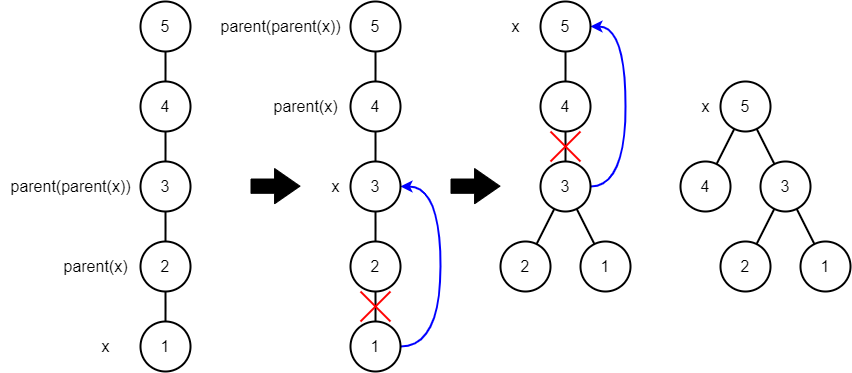

The diagram above was exported from draw.io. Its source (the exported page's mxGraphModel, read from the mxfile embedded in the PNG):
<mxGraphModel dx="1386" dy="562" grid="1" gridSize="10" guides="1" tooltips="1" connect="1" arrows="1" fold="1" page="0" pageScale="1" pageWidth="827" pageHeight="1169" background="#ffffff" math="0" shadow="0">
  <root>
    <mxCell id="0" />
    <mxCell id="1" parent="0" />
    <mxCell id="OYwsoUHC_m2NGgtsUloC-7" style="edgeStyle=orthogonalEdgeStyle;rounded=0;orthogonalLoop=1;jettySize=auto;html=1;endArrow=none;endFill=0;strokeWidth=2;" edge="1" parent="1" source="OYwsoUHC_m2NGgtsUloC-2" target="OYwsoUHC_m2NGgtsUloC-3">
      <mxGeometry relative="1" as="geometry" />
    </mxCell>
    <mxCell id="OYwsoUHC_m2NGgtsUloC-2" value="&lt;font style=&quot;font-size: 16px;&quot;&gt;1&lt;/font&gt;" style="ellipse;whiteSpace=wrap;html=1;aspect=fixed;strokeWidth=2;" vertex="1" parent="1">
      <mxGeometry x="30" y="570" width="50" height="50" as="geometry" />
    </mxCell>
    <mxCell id="OYwsoUHC_m2NGgtsUloC-8" style="edgeStyle=orthogonalEdgeStyle;rounded=0;orthogonalLoop=1;jettySize=auto;html=1;entryX=0.5;entryY=1;entryDx=0;entryDy=0;endArrow=none;endFill=0;strokeWidth=2;" edge="1" parent="1" source="OYwsoUHC_m2NGgtsUloC-3" target="OYwsoUHC_m2NGgtsUloC-4">
      <mxGeometry relative="1" as="geometry" />
    </mxCell>
    <mxCell id="OYwsoUHC_m2NGgtsUloC-3" value="&lt;font style=&quot;font-size: 16px;&quot;&gt;2&lt;/font&gt;" style="ellipse;whiteSpace=wrap;html=1;aspect=fixed;strokeWidth=2;" vertex="1" parent="1">
      <mxGeometry x="30" y="490" width="50" height="50" as="geometry" />
    </mxCell>
    <mxCell id="OYwsoUHC_m2NGgtsUloC-10" style="edgeStyle=orthogonalEdgeStyle;rounded=0;orthogonalLoop=1;jettySize=auto;html=1;endArrow=none;endFill=0;strokeWidth=2;" edge="1" parent="1" source="OYwsoUHC_m2NGgtsUloC-4" target="OYwsoUHC_m2NGgtsUloC-5">
      <mxGeometry relative="1" as="geometry" />
    </mxCell>
    <mxCell id="OYwsoUHC_m2NGgtsUloC-4" value="&lt;font style=&quot;font-size: 16px;&quot;&gt;3&lt;/font&gt;" style="ellipse;whiteSpace=wrap;html=1;aspect=fixed;strokeWidth=2;" vertex="1" parent="1">
      <mxGeometry x="30" y="410" width="50" height="50" as="geometry" />
    </mxCell>
    <mxCell id="OYwsoUHC_m2NGgtsUloC-11" style="edgeStyle=orthogonalEdgeStyle;rounded=0;orthogonalLoop=1;jettySize=auto;html=1;endArrow=none;endFill=0;strokeWidth=2;" edge="1" parent="1" source="OYwsoUHC_m2NGgtsUloC-5" target="OYwsoUHC_m2NGgtsUloC-6">
      <mxGeometry relative="1" as="geometry" />
    </mxCell>
    <mxCell id="OYwsoUHC_m2NGgtsUloC-5" value="&lt;font style=&quot;font-size: 16px;&quot;&gt;4&lt;/font&gt;" style="ellipse;whiteSpace=wrap;html=1;aspect=fixed;strokeWidth=2;" vertex="1" parent="1">
      <mxGeometry x="30" y="330" width="50" height="50" as="geometry" />
    </mxCell>
    <mxCell id="OYwsoUHC_m2NGgtsUloC-6" value="&lt;font style=&quot;font-size: 16px;&quot;&gt;5&lt;/font&gt;" style="ellipse;whiteSpace=wrap;html=1;aspect=fixed;strokeWidth=2;" vertex="1" parent="1">
      <mxGeometry x="30" y="250" width="50" height="50" as="geometry" />
    </mxCell>
    <mxCell id="OYwsoUHC_m2NGgtsUloC-12" style="edgeStyle=orthogonalEdgeStyle;rounded=0;orthogonalLoop=1;jettySize=auto;html=1;endArrow=none;endFill=0;strokeWidth=2;" edge="1" parent="1" source="OYwsoUHC_m2NGgtsUloC-13" target="OYwsoUHC_m2NGgtsUloC-15">
      <mxGeometry relative="1" as="geometry" />
    </mxCell>
    <mxCell id="OYwsoUHC_m2NGgtsUloC-24" style="edgeStyle=orthogonalEdgeStyle;rounded=0;orthogonalLoop=1;jettySize=auto;html=1;entryX=1;entryY=0.5;entryDx=0;entryDy=0;curved=1;strokeWidth=2;strokeColor=#0000FF;" edge="1" parent="1" source="OYwsoUHC_m2NGgtsUloC-13" target="OYwsoUHC_m2NGgtsUloC-17">
      <mxGeometry relative="1" as="geometry">
        <Array as="points">
          <mxPoint x="330" y="595" />
          <mxPoint x="330" y="435" />
        </Array>
      </mxGeometry>
    </mxCell>
    <mxCell id="OYwsoUHC_m2NGgtsUloC-13" value="&lt;font style=&quot;font-size: 16px;&quot;&gt;1&lt;/font&gt;" style="ellipse;whiteSpace=wrap;html=1;aspect=fixed;strokeWidth=2;" vertex="1" parent="1">
      <mxGeometry x="240" y="570" width="50" height="50" as="geometry" />
    </mxCell>
    <mxCell id="OYwsoUHC_m2NGgtsUloC-14" style="edgeStyle=orthogonalEdgeStyle;rounded=0;orthogonalLoop=1;jettySize=auto;html=1;entryX=0.5;entryY=1;entryDx=0;entryDy=0;endArrow=none;endFill=0;strokeWidth=2;" edge="1" parent="1" source="OYwsoUHC_m2NGgtsUloC-15" target="OYwsoUHC_m2NGgtsUloC-17">
      <mxGeometry relative="1" as="geometry" />
    </mxCell>
    <mxCell id="OYwsoUHC_m2NGgtsUloC-15" value="&lt;font style=&quot;font-size: 16px;&quot;&gt;2&lt;/font&gt;" style="ellipse;whiteSpace=wrap;html=1;aspect=fixed;strokeWidth=2;" vertex="1" parent="1">
      <mxGeometry x="240" y="490" width="50" height="50" as="geometry" />
    </mxCell>
    <mxCell id="OYwsoUHC_m2NGgtsUloC-16" style="edgeStyle=orthogonalEdgeStyle;rounded=0;orthogonalLoop=1;jettySize=auto;html=1;endArrow=none;endFill=0;strokeWidth=2;" edge="1" parent="1" source="OYwsoUHC_m2NGgtsUloC-17" target="OYwsoUHC_m2NGgtsUloC-19">
      <mxGeometry relative="1" as="geometry" />
    </mxCell>
    <mxCell id="OYwsoUHC_m2NGgtsUloC-17" value="&lt;font style=&quot;font-size: 16px;&quot;&gt;3&lt;/font&gt;" style="ellipse;whiteSpace=wrap;html=1;aspect=fixed;strokeWidth=2;" vertex="1" parent="1">
      <mxGeometry x="240" y="410" width="50" height="50" as="geometry" />
    </mxCell>
    <mxCell id="OYwsoUHC_m2NGgtsUloC-18" style="edgeStyle=orthogonalEdgeStyle;rounded=0;orthogonalLoop=1;jettySize=auto;html=1;endArrow=none;endFill=0;strokeWidth=2;" edge="1" parent="1" source="OYwsoUHC_m2NGgtsUloC-19" target="OYwsoUHC_m2NGgtsUloC-20">
      <mxGeometry relative="1" as="geometry" />
    </mxCell>
    <mxCell id="OYwsoUHC_m2NGgtsUloC-19" value="&lt;font style=&quot;font-size: 16px;&quot;&gt;4&lt;/font&gt;" style="ellipse;whiteSpace=wrap;html=1;aspect=fixed;strokeWidth=2;" vertex="1" parent="1">
      <mxGeometry x="240" y="330" width="50" height="50" as="geometry" />
    </mxCell>
    <mxCell id="OYwsoUHC_m2NGgtsUloC-20" value="&lt;font style=&quot;font-size: 16px;&quot;&gt;5&lt;/font&gt;" style="ellipse;whiteSpace=wrap;html=1;aspect=fixed;strokeWidth=2;" vertex="1" parent="1">
      <mxGeometry x="240" y="250" width="50" height="50" as="geometry" />
    </mxCell>
    <mxCell id="OYwsoUHC_m2NGgtsUloC-21" value="&lt;font style=&quot;font-size: 16px;&quot;&gt;x&lt;/font&gt;" style="text;html=1;align=center;verticalAlign=middle;resizable=0;points=[];autosize=1;strokeColor=none;fillColor=none;" vertex="1" parent="1">
      <mxGeometry x="-20" y="580" width="30" height="30" as="geometry" />
    </mxCell>
    <mxCell id="OYwsoUHC_m2NGgtsUloC-22" value="&lt;font style=&quot;font-size: 16px;&quot;&gt;parent(x)&lt;/font&gt;" style="text;html=1;align=center;verticalAlign=middle;resizable=0;points=[];autosize=1;strokeColor=none;fillColor=none;" vertex="1" parent="1">
      <mxGeometry x="-60" y="500" width="90" height="30" as="geometry" />
    </mxCell>
    <mxCell id="OYwsoUHC_m2NGgtsUloC-23" value="&lt;font style=&quot;font-size: 16px;&quot;&gt;parent(parent(x))&lt;/font&gt;" style="text;html=1;align=center;verticalAlign=middle;resizable=0;points=[];autosize=1;strokeColor=none;fillColor=none;" vertex="1" parent="1">
      <mxGeometry x="-110" y="420" width="140" height="30" as="geometry" />
    </mxCell>
    <mxCell id="OYwsoUHC_m2NGgtsUloC-25" value="" style="endArrow=none;html=1;rounded=0;strokeWidth=2;strokeColor=#FF0000;" edge="1" parent="1">
      <mxGeometry width="50" height="50" relative="1" as="geometry">
        <mxPoint x="250" y="570" as="sourcePoint" />
        <mxPoint x="280" y="540" as="targetPoint" />
      </mxGeometry>
    </mxCell>
    <mxCell id="OYwsoUHC_m2NGgtsUloC-26" value="" style="endArrow=none;html=1;rounded=0;strokeWidth=2;strokeColor=#FF0000;" edge="1" parent="1">
      <mxGeometry width="50" height="50" relative="1" as="geometry">
        <mxPoint x="250" y="540" as="sourcePoint" />
        <mxPoint x="280" y="570" as="targetPoint" />
      </mxGeometry>
    </mxCell>
    <mxCell id="OYwsoUHC_m2NGgtsUloC-27" value="" style="shape=flexArrow;endArrow=classic;html=1;rounded=0;width=14.285714285714286;endSize=8.142857142857142;fillColor=#000000;fillStyle=solid;" edge="1" parent="1">
      <mxGeometry width="50" height="50" relative="1" as="geometry">
        <mxPoint x="140" y="434.65999999999997" as="sourcePoint" />
        <mxPoint x="190" y="434.65999999999997" as="targetPoint" />
      </mxGeometry>
    </mxCell>
    <mxCell id="OYwsoUHC_m2NGgtsUloC-28" value="&lt;font style=&quot;font-size: 16px;&quot;&gt;x&lt;/font&gt;" style="text;html=1;align=center;verticalAlign=middle;resizable=0;points=[];autosize=1;strokeColor=none;fillColor=none;" vertex="1" parent="1">
      <mxGeometry x="210" y="420" width="30" height="30" as="geometry" />
    </mxCell>
    <mxCell id="OYwsoUHC_m2NGgtsUloC-43" style="rounded=0;orthogonalLoop=1;jettySize=auto;html=1;endArrow=none;endFill=0;strokeWidth=2;" edge="1" parent="1" source="OYwsoUHC_m2NGgtsUloC-31" target="OYwsoUHC_m2NGgtsUloC-35">
      <mxGeometry relative="1" as="geometry" />
    </mxCell>
    <mxCell id="OYwsoUHC_m2NGgtsUloC-31" value="&lt;font style=&quot;font-size: 16px;&quot;&gt;1&lt;/font&gt;" style="ellipse;whiteSpace=wrap;html=1;aspect=fixed;strokeWidth=2;" vertex="1" parent="1">
      <mxGeometry x="470" y="490" width="50" height="50" as="geometry" />
    </mxCell>
    <mxCell id="OYwsoUHC_m2NGgtsUloC-42" style="rounded=0;orthogonalLoop=1;jettySize=auto;html=1;endArrow=none;endFill=0;strokeWidth=2;" edge="1" parent="1" source="OYwsoUHC_m2NGgtsUloC-33" target="OYwsoUHC_m2NGgtsUloC-35">
      <mxGeometry relative="1" as="geometry" />
    </mxCell>
    <mxCell id="OYwsoUHC_m2NGgtsUloC-33" value="&lt;font style=&quot;font-size: 16px;&quot;&gt;2&lt;/font&gt;" style="ellipse;whiteSpace=wrap;html=1;aspect=fixed;strokeWidth=2;" vertex="1" parent="1">
      <mxGeometry x="390" y="490" width="50" height="50" as="geometry" />
    </mxCell>
    <mxCell id="OYwsoUHC_m2NGgtsUloC-34" style="edgeStyle=orthogonalEdgeStyle;rounded=0;orthogonalLoop=1;jettySize=auto;html=1;endArrow=none;endFill=0;strokeWidth=2;" edge="1" parent="1" source="OYwsoUHC_m2NGgtsUloC-35" target="OYwsoUHC_m2NGgtsUloC-37">
      <mxGeometry relative="1" as="geometry" />
    </mxCell>
    <mxCell id="OYwsoUHC_m2NGgtsUloC-49" style="edgeStyle=orthogonalEdgeStyle;rounded=0;orthogonalLoop=1;jettySize=auto;html=1;entryX=1;entryY=0.5;entryDx=0;entryDy=0;curved=1;strokeColor=#0000FF;strokeWidth=2;" edge="1" parent="1" source="OYwsoUHC_m2NGgtsUloC-35" target="OYwsoUHC_m2NGgtsUloC-38">
      <mxGeometry relative="1" as="geometry">
        <Array as="points">
          <mxPoint x="515" y="435" />
          <mxPoint x="515" y="275" />
        </Array>
      </mxGeometry>
    </mxCell>
    <mxCell id="OYwsoUHC_m2NGgtsUloC-35" value="&lt;font style=&quot;font-size: 16px;&quot;&gt;3&lt;/font&gt;" style="ellipse;whiteSpace=wrap;html=1;aspect=fixed;strokeWidth=2;" vertex="1" parent="1">
      <mxGeometry x="430" y="410" width="50" height="50" as="geometry" />
    </mxCell>
    <mxCell id="OYwsoUHC_m2NGgtsUloC-36" style="edgeStyle=orthogonalEdgeStyle;rounded=0;orthogonalLoop=1;jettySize=auto;html=1;endArrow=none;endFill=0;strokeWidth=2;" edge="1" parent="1" source="OYwsoUHC_m2NGgtsUloC-37" target="OYwsoUHC_m2NGgtsUloC-38">
      <mxGeometry relative="1" as="geometry" />
    </mxCell>
    <mxCell id="OYwsoUHC_m2NGgtsUloC-37" value="&lt;font style=&quot;font-size: 16px;&quot;&gt;4&lt;/font&gt;" style="ellipse;whiteSpace=wrap;html=1;aspect=fixed;strokeWidth=2;" vertex="1" parent="1">
      <mxGeometry x="430" y="330" width="50" height="50" as="geometry" />
    </mxCell>
    <mxCell id="OYwsoUHC_m2NGgtsUloC-38" value="&lt;font style=&quot;font-size: 16px;&quot;&gt;5&lt;/font&gt;" style="ellipse;whiteSpace=wrap;html=1;aspect=fixed;strokeWidth=2;" vertex="1" parent="1">
      <mxGeometry x="430" y="250" width="50" height="50" as="geometry" />
    </mxCell>
    <mxCell id="OYwsoUHC_m2NGgtsUloC-41" value="&lt;font style=&quot;font-size: 16px;&quot;&gt;x&lt;/font&gt;" style="text;html=1;align=center;verticalAlign=middle;resizable=0;points=[];autosize=1;strokeColor=none;fillColor=none;" vertex="1" parent="1">
      <mxGeometry x="390" y="260" width="30" height="30" as="geometry" />
    </mxCell>
    <mxCell id="OYwsoUHC_m2NGgtsUloC-44" value="&lt;font style=&quot;font-size: 16px;&quot;&gt;parent(x)&lt;/font&gt;" style="text;html=1;align=center;verticalAlign=middle;resizable=0;points=[];autosize=1;strokeColor=none;fillColor=none;" vertex="1" parent="1">
      <mxGeometry x="150" y="340" width="90" height="30" as="geometry" />
    </mxCell>
    <mxCell id="OYwsoUHC_m2NGgtsUloC-45" value="&lt;font style=&quot;font-size: 16px;&quot;&gt;parent(parent(x))&lt;/font&gt;" style="text;html=1;align=center;verticalAlign=middle;resizable=0;points=[];autosize=1;strokeColor=none;fillColor=none;" vertex="1" parent="1">
      <mxGeometry x="100" y="260" width="140" height="30" as="geometry" />
    </mxCell>
    <mxCell id="OYwsoUHC_m2NGgtsUloC-47" value="" style="endArrow=none;html=1;rounded=0;strokeWidth=2;strokeColor=#FF0000;" edge="1" parent="1">
      <mxGeometry width="50" height="50" relative="1" as="geometry">
        <mxPoint x="440" y="410" as="sourcePoint" />
        <mxPoint x="470" y="380" as="targetPoint" />
      </mxGeometry>
    </mxCell>
    <mxCell id="OYwsoUHC_m2NGgtsUloC-48" value="" style="endArrow=none;html=1;rounded=0;strokeWidth=2;strokeColor=#FF0000;" edge="1" parent="1">
      <mxGeometry width="50" height="50" relative="1" as="geometry">
        <mxPoint x="440" y="380" as="sourcePoint" />
        <mxPoint x="470" y="410" as="targetPoint" />
      </mxGeometry>
    </mxCell>
    <mxCell id="OYwsoUHC_m2NGgtsUloC-51" value="" style="shape=flexArrow;endArrow=classic;html=1;rounded=0;width=14.285714285714286;endSize=8.142857142857142;fillColor=#000000;fillStyle=solid;" edge="1" parent="1">
      <mxGeometry width="50" height="50" relative="1" as="geometry">
        <mxPoint x="340" y="434.65999999999997" as="sourcePoint" />
        <mxPoint x="390" y="434.65999999999997" as="targetPoint" />
      </mxGeometry>
    </mxCell>
    <mxCell id="OYwsoUHC_m2NGgtsUloC-52" style="rounded=0;orthogonalLoop=1;jettySize=auto;html=1;endArrow=none;endFill=0;strokeWidth=2;" edge="1" parent="1" source="OYwsoUHC_m2NGgtsUloC-53" target="OYwsoUHC_m2NGgtsUloC-58">
      <mxGeometry relative="1" as="geometry" />
    </mxCell>
    <mxCell id="OYwsoUHC_m2NGgtsUloC-53" value="&lt;font style=&quot;font-size: 16px;&quot;&gt;1&lt;/font&gt;" style="ellipse;whiteSpace=wrap;html=1;aspect=fixed;strokeWidth=2;" vertex="1" parent="1">
      <mxGeometry x="690" y="490" width="50" height="50" as="geometry" />
    </mxCell>
    <mxCell id="OYwsoUHC_m2NGgtsUloC-54" style="rounded=0;orthogonalLoop=1;jettySize=auto;html=1;endArrow=none;endFill=0;strokeWidth=2;" edge="1" parent="1" source="OYwsoUHC_m2NGgtsUloC-55" target="OYwsoUHC_m2NGgtsUloC-58">
      <mxGeometry relative="1" as="geometry" />
    </mxCell>
    <mxCell id="OYwsoUHC_m2NGgtsUloC-55" value="&lt;font style=&quot;font-size: 16px;&quot;&gt;2&lt;/font&gt;" style="ellipse;whiteSpace=wrap;html=1;aspect=fixed;strokeWidth=2;" vertex="1" parent="1">
      <mxGeometry x="610" y="490" width="50" height="50" as="geometry" />
    </mxCell>
    <mxCell id="OYwsoUHC_m2NGgtsUloC-66" style="rounded=0;orthogonalLoop=1;jettySize=auto;html=1;endArrow=none;endFill=0;strokeWidth=2;" edge="1" parent="1" source="OYwsoUHC_m2NGgtsUloC-58" target="OYwsoUHC_m2NGgtsUloC-61">
      <mxGeometry relative="1" as="geometry" />
    </mxCell>
    <mxCell id="OYwsoUHC_m2NGgtsUloC-58" value="&lt;font style=&quot;font-size: 16px;&quot;&gt;3&lt;/font&gt;" style="ellipse;whiteSpace=wrap;html=1;aspect=fixed;strokeWidth=2;" vertex="1" parent="1">
      <mxGeometry x="650" y="410" width="50" height="50" as="geometry" />
    </mxCell>
    <mxCell id="OYwsoUHC_m2NGgtsUloC-65" style="rounded=0;orthogonalLoop=1;jettySize=auto;html=1;endArrow=none;endFill=0;strokeWidth=2;" edge="1" parent="1" source="OYwsoUHC_m2NGgtsUloC-60" target="OYwsoUHC_m2NGgtsUloC-61">
      <mxGeometry relative="1" as="geometry" />
    </mxCell>
    <mxCell id="OYwsoUHC_m2NGgtsUloC-60" value="&lt;font style=&quot;font-size: 16px;&quot;&gt;4&lt;/font&gt;" style="ellipse;whiteSpace=wrap;html=1;aspect=fixed;strokeWidth=2;" vertex="1" parent="1">
      <mxGeometry x="570" y="410" width="50" height="50" as="geometry" />
    </mxCell>
    <mxCell id="OYwsoUHC_m2NGgtsUloC-61" value="&lt;font style=&quot;font-size: 16px;&quot;&gt;5&lt;/font&gt;" style="ellipse;whiteSpace=wrap;html=1;aspect=fixed;strokeWidth=2;" vertex="1" parent="1">
      <mxGeometry x="610" y="330" width="50" height="50" as="geometry" />
    </mxCell>
    <mxCell id="OYwsoUHC_m2NGgtsUloC-62" value="&lt;font style=&quot;font-size: 16px;&quot;&gt;x&lt;/font&gt;" style="text;html=1;align=center;verticalAlign=middle;resizable=0;points=[];autosize=1;strokeColor=none;fillColor=none;" vertex="1" parent="1">
      <mxGeometry x="580" y="340" width="30" height="30" as="geometry" />
    </mxCell>
  </root>
</mxGraphModel>